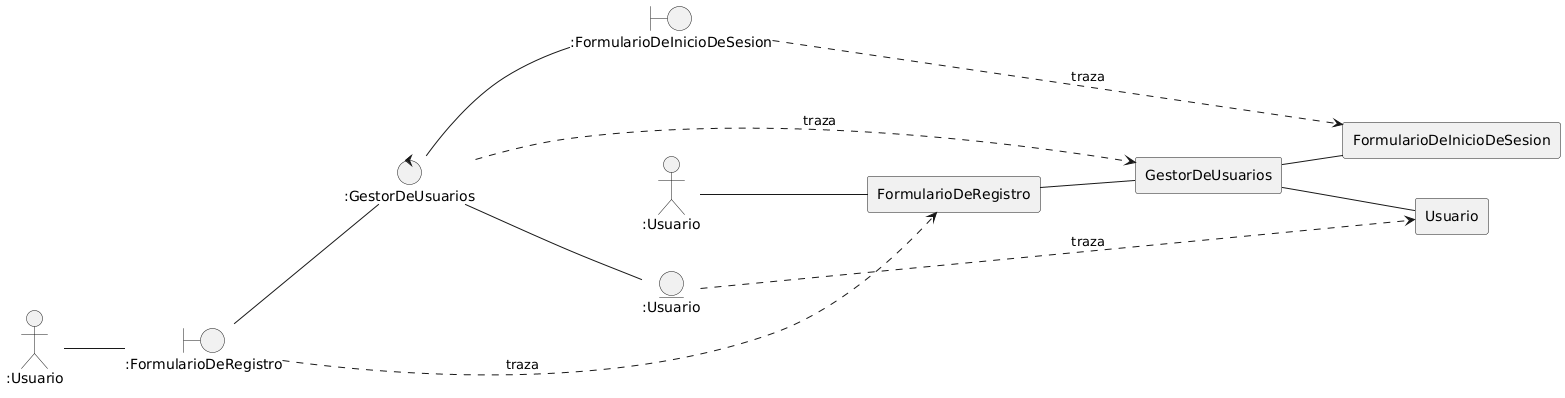

The diagram above was rendered by PlantUML. Its source (embedded in the PNG):
@startuml
left to right direction

Actor ":Usuario" as u
Actor ":Usuario" as user

agent FormularioDeRegistro as DFE

    agent GestorDeUsuarios as DGE
    agent  "Usuario" as devent 
    agent "FormularioDeInicioDeSesion" as dcal
    DGE -- devent
    DGE -- dcal
    DFE -- DGE


Actor ":Usuario" as u

boundary ":FormularioDeRegistro" as form
control ":GestorDeUsuarios" as gestor

entity ":Usuario" as event 
boundary ":FormularioDeInicioDeSesion" as FDS

  u-- form
form -- gestor 
gestor -- event
gestor -- FDS


user -- DFE
form ....> DFE: traza
gestor ....> DGE: traza
event ....> devent: traza
FDS ....> dcal: traza
@enduml